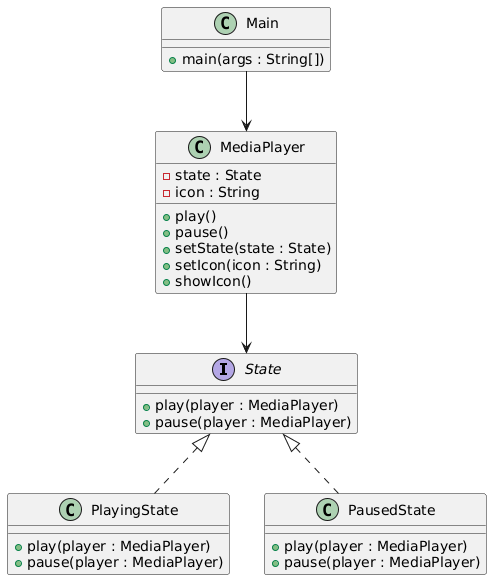

The diagram above was rendered by PlantUML. Its source (embedded in the PNG):
@startuml
interface State {
    +play(player : MediaPlayer)
    +pause(player : MediaPlayer)
}

class PlayingState {
    +play(player : MediaPlayer)
    +pause(player : MediaPlayer)
}

class PausedState {
    +play(player : MediaPlayer)
    +pause(player : MediaPlayer)
}

class MediaPlayer {
    -state : State
    -icon : String
    +play()
    +pause()
    +setState(state : State)
    +setIcon(icon : String)
    +showIcon()
}

class Main {
    +main(args : String[])
}

State <|.. PlayingState
State <|.. PausedState

MediaPlayer --> State
Main --> MediaPlayer
@enduml